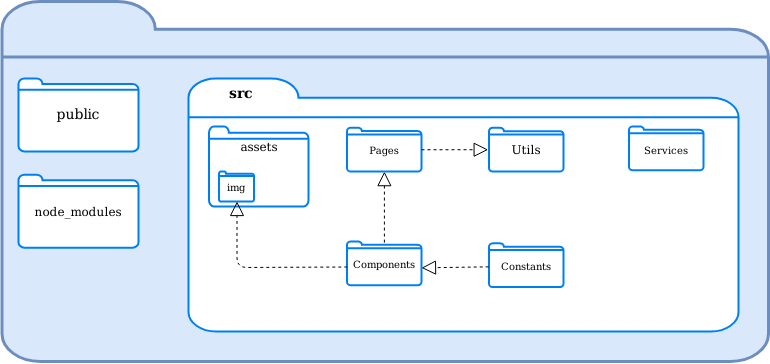

The diagram above was exported from draw.io. Its source (the exported page's mxGraphModel, read from the mxfile embedded in the PNG):
<mxGraphModel dx="981" dy="531" grid="1" gridSize="10" guides="1" tooltips="1" connect="1" arrows="1" fold="1" page="1" pageScale="1" pageWidth="827" pageHeight="1169" math="0" shadow="0">
  <root>
    <mxCell id="0" />
    <mxCell id="1" parent="0" />
    <mxCell id="Hb83SGxv9Q1lUcgfwEDQ-1" value="" style="html=1;verticalLabelPosition=bottom;align=center;labelBackgroundColor=#ffffff;verticalAlign=top;strokeWidth=3;strokeColor=#6c8ebf;shadow=0;dashed=0;shape=mxgraph.ios7.icons.folder;fillColor=#dae8fc;" parent="1" vertex="1">
      <mxGeometry x="13.5" y="20" width="766.5" height="360" as="geometry" />
    </mxCell>
    <mxCell id="Hb83SGxv9Q1lUcgfwEDQ-2" value="" style="html=1;verticalLabelPosition=bottom;align=center;labelBackgroundColor=#ffffff;verticalAlign=top;strokeWidth=2;strokeColor=#0080F0;shadow=0;dashed=0;shape=mxgraph.ios7.icons.folder;" parent="1" vertex="1">
      <mxGeometry x="30" y="96.88" width="120" height="73.12" as="geometry" />
    </mxCell>
    <mxCell id="Hb83SGxv9Q1lUcgfwEDQ-3" value="&lt;font style=&quot;font-size: 14px&quot;&gt;public&lt;/font&gt;" style="text;html=1;strokeColor=none;fillColor=none;align=center;verticalAlign=middle;whiteSpace=wrap;rounded=0;fontStyle=0;fontFamily=Helvetica;" parent="1" vertex="1">
      <mxGeometry x="75" y="128.44" width="30" height="10" as="geometry" />
    </mxCell>
    <mxCell id="Hb83SGxv9Q1lUcgfwEDQ-4" value="" style="html=1;verticalLabelPosition=bottom;align=center;labelBackgroundColor=#ffffff;verticalAlign=top;strokeWidth=2;strokeColor=#0080F0;shadow=0;dashed=0;shape=mxgraph.ios7.icons.folder;" parent="1" vertex="1">
      <mxGeometry x="200" y="96.88" width="550" height="253.12" as="geometry" />
    </mxCell>
    <mxCell id="Hb83SGxv9Q1lUcgfwEDQ-5" value="&lt;font style=&quot;font-size: 14px&quot;&gt;&lt;b&gt;&lt;font style=&quot;font-size: 14px&quot;&gt;src&lt;/font&gt;&lt;/b&gt;&lt;/font&gt;" style="text;html=1;strokeColor=none;fillColor=none;align=center;verticalAlign=middle;whiteSpace=wrap;rounded=0;strokeWidth=1;fontStyle=0" parent="1" vertex="1">
      <mxGeometry x="233" y="101.88" width="40" height="20" as="geometry" />
    </mxCell>
    <mxCell id="Hb83SGxv9Q1lUcgfwEDQ-6" value="" style="html=1;verticalLabelPosition=bottom;align=center;labelBackgroundColor=#ffffff;verticalAlign=top;strokeWidth=2;strokeColor=#0080F0;shadow=0;dashed=0;shape=mxgraph.ios7.icons.folder;" parent="1" vertex="1">
      <mxGeometry x="358.5" y="260" width="74.5" height="43.75" as="geometry" />
    </mxCell>
    <mxCell id="Hb83SGxv9Q1lUcgfwEDQ-7" value="&lt;font style=&quot;font-size: 10px&quot;&gt;Components&lt;/font&gt;" style="text;html=1;strokeColor=none;fillColor=none;align=center;verticalAlign=middle;whiteSpace=wrap;rounded=0;fontStyle=0" parent="1" vertex="1">
      <mxGeometry x="375.75" y="271.87" width="40" height="20" as="geometry" />
    </mxCell>
    <mxCell id="Hb83SGxv9Q1lUcgfwEDQ-16" value="" style="html=1;verticalLabelPosition=bottom;align=center;labelBackgroundColor=#ffffff;verticalAlign=top;strokeWidth=2;strokeColor=#0080F0;shadow=0;dashed=0;shape=mxgraph.ios7.icons.folder;" parent="1" vertex="1">
      <mxGeometry x="220.5" y="145" width="99.5" height="80" as="geometry" />
    </mxCell>
    <mxCell id="Hb83SGxv9Q1lUcgfwEDQ-17" value="&lt;font style=&quot;font-size: 12px&quot; face=&quot;Helvetica&quot;&gt;assets&lt;/font&gt;" style="text;html=1;strokeColor=none;fillColor=none;align=center;verticalAlign=middle;whiteSpace=wrap;rounded=0;" parent="1" vertex="1">
      <mxGeometry x="250.5" y="155" width="40" height="20" as="geometry" />
    </mxCell>
    <mxCell id="Hb83SGxv9Q1lUcgfwEDQ-18" value="" style="html=1;verticalLabelPosition=bottom;align=center;labelBackgroundColor=#ffffff;verticalAlign=top;strokeWidth=2;strokeColor=#0080F0;shadow=0;dashed=0;shape=mxgraph.ios7.icons.folder;" parent="1" vertex="1">
      <mxGeometry x="230.5" y="190" width="35" height="30" as="geometry" />
    </mxCell>
    <mxCell id="Hb83SGxv9Q1lUcgfwEDQ-19" value="&lt;font style=&quot;font-size: 10px&quot;&gt;img&lt;/font&gt;" style="text;html=1;strokeColor=none;fillColor=none;align=center;verticalAlign=middle;whiteSpace=wrap;rounded=0;" parent="1" vertex="1">
      <mxGeometry x="228" y="195" width="40" height="20" as="geometry" />
    </mxCell>
    <mxCell id="I5h8ETlGvaYoptwFIp0X-3" value="" style="endArrow=block;dashed=1;endFill=0;endSize=12;html=1;exitX=0.004;exitY=0.583;exitDx=0;exitDy=0;exitPerimeter=0;" edge="1" parent="1" source="Hb83SGxv9Q1lUcgfwEDQ-6">
      <mxGeometry width="160" relative="1" as="geometry">
        <mxPoint x="340.5" y="250" as="sourcePoint" />
        <mxPoint x="248.5" y="220" as="targetPoint" />
        <Array as="points">
          <mxPoint x="248.5" y="286" />
        </Array>
      </mxGeometry>
    </mxCell>
    <mxCell id="I5h8ETlGvaYoptwFIp0X-4" value="" style="endArrow=block;dashed=1;endFill=0;endSize=12;html=1;exitX=0.502;exitY=0.025;exitDx=0;exitDy=0;exitPerimeter=0;entryX=0.502;entryY=1.003;entryDx=0;entryDy=0;entryPerimeter=0;" edge="1" parent="1" source="Hb83SGxv9Q1lUcgfwEDQ-6" target="I5h8ETlGvaYoptwFIp0X-9">
      <mxGeometry width="160" relative="1" as="geometry">
        <mxPoint x="390.5" y="210" as="sourcePoint" />
        <mxPoint x="394.5" y="200" as="targetPoint" />
      </mxGeometry>
    </mxCell>
    <mxCell id="I5h8ETlGvaYoptwFIp0X-6" value="" style="html=1;verticalLabelPosition=bottom;align=center;labelBackgroundColor=#ffffff;verticalAlign=top;strokeWidth=2;strokeColor=#0080F0;shadow=0;dashed=0;shape=mxgraph.ios7.icons.folder;" vertex="1" parent="1">
      <mxGeometry x="500.5" y="261.87" width="74.5" height="43.75" as="geometry" />
    </mxCell>
    <mxCell id="I5h8ETlGvaYoptwFIp0X-7" value="&lt;font style=&quot;font-size: 10px&quot;&gt;Constants&lt;/font&gt;" style="text;html=1;strokeColor=none;fillColor=none;align=center;verticalAlign=middle;whiteSpace=wrap;rounded=0;" vertex="1" parent="1">
      <mxGeometry x="517.75" y="273.74" width="40" height="20" as="geometry" />
    </mxCell>
    <mxCell id="I5h8ETlGvaYoptwFIp0X-8" value="" style="endArrow=block;dashed=1;endFill=0;endSize=12;html=1;exitX=-0.004;exitY=0.537;exitDx=0;exitDy=0;exitPerimeter=0;entryX=1;entryY=0.602;entryDx=0;entryDy=0;entryPerimeter=0;" edge="1" parent="1" source="I5h8ETlGvaYoptwFIp0X-6" target="Hb83SGxv9Q1lUcgfwEDQ-6">
      <mxGeometry width="160" relative="1" as="geometry">
        <mxPoint x="390.5" y="210" as="sourcePoint" />
        <mxPoint x="550.5" y="210" as="targetPoint" />
      </mxGeometry>
    </mxCell>
    <mxCell id="I5h8ETlGvaYoptwFIp0X-9" value="" style="html=1;verticalLabelPosition=bottom;align=center;labelBackgroundColor=#ffffff;verticalAlign=top;strokeWidth=2;strokeColor=#0080F0;shadow=0;dashed=0;shape=mxgraph.ios7.icons.folder;" vertex="1" parent="1">
      <mxGeometry x="358.5" y="146.25" width="74.5" height="43.75" as="geometry" />
    </mxCell>
    <mxCell id="I5h8ETlGvaYoptwFIp0X-11" value="&lt;font style=&quot;font-size: 10px&quot;&gt;Pages&lt;/font&gt;" style="text;html=1;strokeColor=none;fillColor=none;align=center;verticalAlign=middle;whiteSpace=wrap;rounded=0;" vertex="1" parent="1">
      <mxGeometry x="375.75" y="158.13" width="40" height="20" as="geometry" />
    </mxCell>
    <mxCell id="I5h8ETlGvaYoptwFIp0X-12" value="" style="html=1;verticalLabelPosition=bottom;align=center;labelBackgroundColor=#ffffff;verticalAlign=top;strokeWidth=2;strokeColor=#0080F0;shadow=0;dashed=0;shape=mxgraph.ios7.icons.folder;" vertex="1" parent="1">
      <mxGeometry x="500.5" y="146.26" width="74.5" height="43.75" as="geometry" />
    </mxCell>
    <mxCell id="I5h8ETlGvaYoptwFIp0X-13" value="Utils" style="text;html=1;strokeColor=none;fillColor=none;align=center;verticalAlign=middle;whiteSpace=wrap;rounded=0;" vertex="1" parent="1">
      <mxGeometry x="517.75" y="158.13" width="40" height="20" as="geometry" />
    </mxCell>
    <mxCell id="I5h8ETlGvaYoptwFIp0X-14" value="" style="endArrow=block;dashed=1;endFill=0;endSize=12;html=1;exitX=1;exitY=0.503;exitDx=0;exitDy=0;exitPerimeter=0;entryX=-0.011;entryY=0.502;entryDx=0;entryDy=0;entryPerimeter=0;" edge="1" parent="1" source="I5h8ETlGvaYoptwFIp0X-9" target="I5h8ETlGvaYoptwFIp0X-12">
      <mxGeometry width="160" relative="1" as="geometry">
        <mxPoint x="590.5" y="240" as="sourcePoint" />
        <mxPoint x="430.5" y="240" as="targetPoint" />
      </mxGeometry>
    </mxCell>
    <mxCell id="I5h8ETlGvaYoptwFIp0X-15" value="" style="html=1;verticalLabelPosition=bottom;align=center;labelBackgroundColor=#ffffff;verticalAlign=top;strokeWidth=2;strokeColor=#0080F0;shadow=0;dashed=0;shape=mxgraph.ios7.icons.folder;" vertex="1" parent="1">
      <mxGeometry x="640.5" y="145" width="74.5" height="43.75" as="geometry" />
    </mxCell>
    <mxCell id="I5h8ETlGvaYoptwFIp0X-16" value="&lt;font style=&quot;font-size: 10px&quot;&gt;Services&lt;/font&gt;" style="text;html=1;strokeColor=none;fillColor=none;align=center;verticalAlign=middle;whiteSpace=wrap;rounded=0;" vertex="1" parent="1">
      <mxGeometry x="657.75" y="158.13" width="40" height="20" as="geometry" />
    </mxCell>
    <mxCell id="-_p8GfQNIrWoCxW9nJeY-1" value="" style="html=1;verticalLabelPosition=bottom;align=center;labelBackgroundColor=#ffffff;verticalAlign=top;strokeWidth=2;strokeColor=#0080F0;shadow=0;dashed=0;shape=mxgraph.ios7.icons.folder;" vertex="1" parent="1">
      <mxGeometry x="30" y="193.13" width="120" height="73.12" as="geometry" />
    </mxCell>
    <mxCell id="-_p8GfQNIrWoCxW9nJeY-2" value="node_modules" style="text;html=1;strokeColor=none;fillColor=none;align=center;verticalAlign=middle;whiteSpace=wrap;rounded=0;" vertex="1" parent="1">
      <mxGeometry x="70" y="220" width="40" height="20" as="geometry" />
    </mxCell>
  </root>
</mxGraphModel>